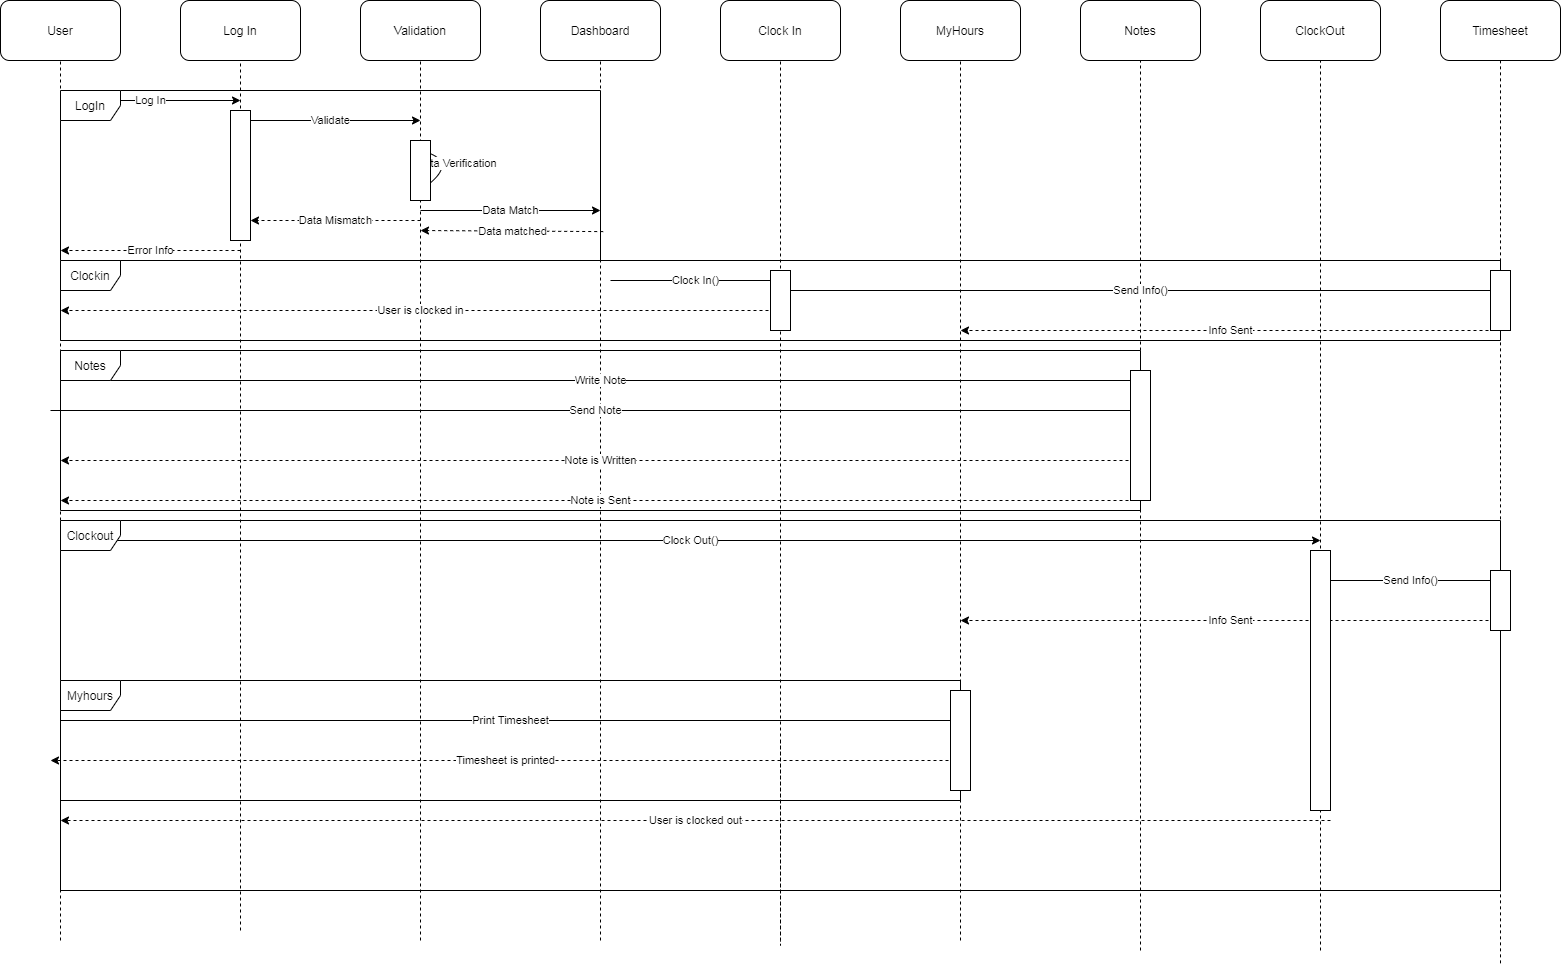

The diagram above was exported from draw.io. Its source (the exported page's mxGraphModel, read from the mxfile embedded in the PNG):
<mxGraphModel dx="1296" dy="676" grid="1" gridSize="10" guides="1" tooltips="1" connect="1" arrows="1" fold="1" page="1" pageScale="1" pageWidth="850" pageHeight="1100" math="0" shadow="0">
  <root>
    <mxCell id="0" />
    <mxCell id="1" parent="0" />
    <mxCell id="wBkkTW1liCoLR0Zg6e2E-1" value="User" style="rounded=1;whiteSpace=wrap;html=1;" vertex="1" parent="1">
      <mxGeometry x="40" y="20" width="120" height="60" as="geometry" />
    </mxCell>
    <mxCell id="wBkkTW1liCoLR0Zg6e2E-2" value="Notes" style="rounded=1;whiteSpace=wrap;html=1;" vertex="1" parent="1">
      <mxGeometry x="1120" y="20" width="120" height="60" as="geometry" />
    </mxCell>
    <mxCell id="wBkkTW1liCoLR0Zg6e2E-3" value="MyHours" style="rounded=1;whiteSpace=wrap;html=1;" vertex="1" parent="1">
      <mxGeometry x="940" y="20" width="120" height="60" as="geometry" />
    </mxCell>
    <mxCell id="wBkkTW1liCoLR0Zg6e2E-4" value="Clock In" style="rounded=1;whiteSpace=wrap;html=1;" vertex="1" parent="1">
      <mxGeometry x="760" y="20" width="120" height="60" as="geometry" />
    </mxCell>
    <mxCell id="wBkkTW1liCoLR0Zg6e2E-5" value="Dashboard" style="rounded=1;whiteSpace=wrap;html=1;" vertex="1" parent="1">
      <mxGeometry x="580" y="20" width="120" height="60" as="geometry" />
    </mxCell>
    <mxCell id="wBkkTW1liCoLR0Zg6e2E-6" value="Validation" style="rounded=1;whiteSpace=wrap;html=1;" vertex="1" parent="1">
      <mxGeometry x="400" y="20" width="120" height="60" as="geometry" />
    </mxCell>
    <mxCell id="wBkkTW1liCoLR0Zg6e2E-7" value="Log In" style="rounded=1;whiteSpace=wrap;html=1;" vertex="1" parent="1">
      <mxGeometry x="220" y="20" width="120" height="60" as="geometry" />
    </mxCell>
    <mxCell id="wBkkTW1liCoLR0Zg6e2E-8" value="Timesheet" style="rounded=1;whiteSpace=wrap;html=1;" vertex="1" parent="1">
      <mxGeometry x="1480" y="20" width="120" height="60" as="geometry" />
    </mxCell>
    <mxCell id="wBkkTW1liCoLR0Zg6e2E-9" value="ClockOut" style="rounded=1;whiteSpace=wrap;html=1;" vertex="1" parent="1">
      <mxGeometry x="1300" y="20" width="120" height="60" as="geometry" />
    </mxCell>
    <mxCell id="wBkkTW1liCoLR0Zg6e2E-10" value="" style="endArrow=none;dashed=1;html=1;entryX=0.5;entryY=1;entryDx=0;entryDy=0;" edge="1" parent="1" target="wBkkTW1liCoLR0Zg6e2E-1">
      <mxGeometry width="50" height="50" relative="1" as="geometry">
        <mxPoint x="100" y="960" as="sourcePoint" />
        <mxPoint x="380" y="170" as="targetPoint" />
      </mxGeometry>
    </mxCell>
    <mxCell id="wBkkTW1liCoLR0Zg6e2E-11" value="" style="endArrow=none;dashed=1;html=1;entryX=0.5;entryY=1;entryDx=0;entryDy=0;" edge="1" parent="1" target="wBkkTW1liCoLR0Zg6e2E-7">
      <mxGeometry width="50" height="50" relative="1" as="geometry">
        <mxPoint x="280" y="950" as="sourcePoint" />
        <mxPoint x="380" y="340" as="targetPoint" />
      </mxGeometry>
    </mxCell>
    <mxCell id="wBkkTW1liCoLR0Zg6e2E-12" value="" style="endArrow=none;dashed=1;html=1;entryX=0.5;entryY=1;entryDx=0;entryDy=0;" edge="1" parent="1" target="wBkkTW1liCoLR0Zg6e2E-6">
      <mxGeometry width="50" height="50" relative="1" as="geometry">
        <mxPoint x="460" y="960" as="sourcePoint" />
        <mxPoint x="380" y="150" as="targetPoint" />
      </mxGeometry>
    </mxCell>
    <mxCell id="wBkkTW1liCoLR0Zg6e2E-13" value="" style="endArrow=none;dashed=1;html=1;entryX=0.5;entryY=1;entryDx=0;entryDy=0;" edge="1" parent="1" target="wBkkTW1liCoLR0Zg6e2E-5">
      <mxGeometry width="50" height="50" relative="1" as="geometry">
        <mxPoint x="640" y="960" as="sourcePoint" />
        <mxPoint x="380" y="120" as="targetPoint" />
      </mxGeometry>
    </mxCell>
    <mxCell id="wBkkTW1liCoLR0Zg6e2E-14" value="" style="endArrow=none;dashed=1;html=1;entryX=0.5;entryY=1;entryDx=0;entryDy=0;" edge="1" parent="1" target="wBkkTW1liCoLR0Zg6e2E-4">
      <mxGeometry width="50" height="50" relative="1" as="geometry">
        <mxPoint x="820" y="760" as="sourcePoint" />
        <mxPoint x="1080" y="30" as="targetPoint" />
        <Array as="points">
          <mxPoint x="820" y="970" />
        </Array>
      </mxGeometry>
    </mxCell>
    <mxCell id="wBkkTW1liCoLR0Zg6e2E-15" value="" style="endArrow=none;dashed=1;html=1;entryX=0.5;entryY=1;entryDx=0;entryDy=0;" edge="1" parent="1" target="wBkkTW1liCoLR0Zg6e2E-3">
      <mxGeometry width="50" height="50" relative="1" as="geometry">
        <mxPoint x="1000" y="960" as="sourcePoint" />
        <mxPoint x="1080" y="80" as="targetPoint" />
      </mxGeometry>
    </mxCell>
    <mxCell id="wBkkTW1liCoLR0Zg6e2E-16" value="" style="endArrow=none;dashed=1;html=1;entryX=0.5;entryY=1;entryDx=0;entryDy=0;" edge="1" parent="1" target="wBkkTW1liCoLR0Zg6e2E-2">
      <mxGeometry width="50" height="50" relative="1" as="geometry">
        <mxPoint x="1180" y="970" as="sourcePoint" />
        <mxPoint x="1080" y="80" as="targetPoint" />
      </mxGeometry>
    </mxCell>
    <mxCell id="wBkkTW1liCoLR0Zg6e2E-17" value="" style="endArrow=none;dashed=1;html=1;entryX=0.5;entryY=1;entryDx=0;entryDy=0;" edge="1" parent="1" target="wBkkTW1liCoLR0Zg6e2E-9">
      <mxGeometry width="50" height="50" relative="1" as="geometry">
        <mxPoint x="1360" y="970" as="sourcePoint" />
        <mxPoint x="1080" y="130" as="targetPoint" />
      </mxGeometry>
    </mxCell>
    <mxCell id="wBkkTW1liCoLR0Zg6e2E-18" value="" style="endArrow=none;dashed=1;html=1;entryX=0.5;entryY=1;entryDx=0;entryDy=0;" edge="1" parent="1" target="wBkkTW1liCoLR0Zg6e2E-8">
      <mxGeometry width="50" height="50" relative="1" as="geometry">
        <mxPoint x="1540" y="982.8571428571429" as="sourcePoint" />
        <mxPoint x="1080" y="130" as="targetPoint" />
      </mxGeometry>
    </mxCell>
    <mxCell id="wBkkTW1liCoLR0Zg6e2E-19" value="Log In" style="endArrow=classic;html=1;" edge="1" parent="1">
      <mxGeometry width="50" height="50" relative="1" as="geometry">
        <mxPoint x="100" y="120" as="sourcePoint" />
        <mxPoint x="280" y="120" as="targetPoint" />
      </mxGeometry>
    </mxCell>
    <mxCell id="wBkkTW1liCoLR0Zg6e2E-20" value="Validate" style="endArrow=classic;html=1;" edge="1" parent="1">
      <mxGeometry width="50" height="50" relative="1" as="geometry">
        <mxPoint x="280" y="140" as="sourcePoint" />
        <mxPoint x="460" y="140" as="targetPoint" />
      </mxGeometry>
    </mxCell>
    <mxCell id="wBkkTW1liCoLR0Zg6e2E-21" value="Data Verification" style="curved=1;endArrow=classic;html=1;" edge="1" parent="1">
      <mxGeometry width="50" height="50" relative="1" as="geometry">
        <mxPoint x="460" y="170" as="sourcePoint" />
        <mxPoint x="460" y="210" as="targetPoint" />
        <Array as="points">
          <mxPoint x="500" y="180" />
        </Array>
      </mxGeometry>
    </mxCell>
    <mxCell id="wBkkTW1liCoLR0Zg6e2E-22" value="Data Match" style="endArrow=classic;html=1;" edge="1" parent="1">
      <mxGeometry width="50" height="50" relative="1" as="geometry">
        <mxPoint x="460" y="230" as="sourcePoint" />
        <mxPoint x="640" y="230" as="targetPoint" />
      </mxGeometry>
    </mxCell>
    <mxCell id="wBkkTW1liCoLR0Zg6e2E-23" value="Data Mismatch" style="endArrow=classic;dashed=1;html=1;endFill=1;" edge="1" parent="1">
      <mxGeometry width="50" height="50" relative="1" as="geometry">
        <mxPoint x="460" y="240" as="sourcePoint" />
        <mxPoint x="290" y="240" as="targetPoint" />
      </mxGeometry>
    </mxCell>
    <mxCell id="wBkkTW1liCoLR0Zg6e2E-24" value="Error Info" style="endArrow=classic;dashed=1;html=1;endFill=1;" edge="1" parent="1">
      <mxGeometry width="50" height="50" relative="1" as="geometry">
        <mxPoint x="280" y="270" as="sourcePoint" />
        <mxPoint x="100" y="270" as="targetPoint" />
      </mxGeometry>
    </mxCell>
    <mxCell id="wBkkTW1liCoLR0Zg6e2E-25" value="Clock In()" style="endArrow=classic;html=1;" edge="1" parent="1">
      <mxGeometry width="50" height="50" relative="1" as="geometry">
        <mxPoint x="650" y="300" as="sourcePoint" />
        <mxPoint x="820" y="300" as="targetPoint" />
      </mxGeometry>
    </mxCell>
    <mxCell id="wBkkTW1liCoLR0Zg6e2E-26" value="User is clocked in" style="endArrow=classic;dashed=1;html=1;endFill=1;" edge="1" parent="1">
      <mxGeometry width="50" height="50" relative="1" as="geometry">
        <mxPoint x="820" y="330" as="sourcePoint" />
        <mxPoint x="100" y="330" as="targetPoint" />
      </mxGeometry>
    </mxCell>
    <mxCell id="wBkkTW1liCoLR0Zg6e2E-27" value="Send Info()" style="endArrow=classic;html=1;" edge="1" parent="1">
      <mxGeometry width="50" height="50" relative="1" as="geometry">
        <mxPoint x="820" y="310" as="sourcePoint" />
        <mxPoint x="1540" y="310" as="targetPoint" />
      </mxGeometry>
    </mxCell>
    <mxCell id="wBkkTW1liCoLR0Zg6e2E-28" value="Info Sent" style="endArrow=classic;dashed=1;html=1;endFill=1;" edge="1" parent="1">
      <mxGeometry width="50" height="50" relative="1" as="geometry">
        <mxPoint x="1540" y="350" as="sourcePoint" />
        <mxPoint x="1000" y="350" as="targetPoint" />
      </mxGeometry>
    </mxCell>
    <mxCell id="wBkkTW1liCoLR0Zg6e2E-29" value="Write Note" style="endArrow=classic;html=1;" edge="1" parent="1">
      <mxGeometry width="50" height="50" relative="1" as="geometry">
        <mxPoint x="100" y="400" as="sourcePoint" />
        <mxPoint x="1180" y="400" as="targetPoint" />
      </mxGeometry>
    </mxCell>
    <mxCell id="wBkkTW1liCoLR0Zg6e2E-30" value="Send Note" style="endArrow=classic;html=1;" edge="1" parent="1">
      <mxGeometry width="50" height="50" relative="1" as="geometry">
        <mxPoint x="90" y="430" as="sourcePoint" />
        <mxPoint x="1180" y="430" as="targetPoint" />
      </mxGeometry>
    </mxCell>
    <mxCell id="wBkkTW1liCoLR0Zg6e2E-31" value="Note is Written" style="endArrow=classic;dashed=1;html=1;endFill=1;" edge="1" parent="1">
      <mxGeometry width="50" height="50" relative="1" as="geometry">
        <mxPoint x="1180" y="480" as="sourcePoint" />
        <mxPoint x="100" y="480" as="targetPoint" />
      </mxGeometry>
    </mxCell>
    <mxCell id="wBkkTW1liCoLR0Zg6e2E-32" value="Note is Sent" style="endArrow=classic;dashed=1;html=1;endFill=1;" edge="1" parent="1">
      <mxGeometry width="50" height="50" relative="1" as="geometry">
        <mxPoint x="1180" y="520" as="sourcePoint" />
        <mxPoint x="100" y="520" as="targetPoint" />
      </mxGeometry>
    </mxCell>
    <mxCell id="wBkkTW1liCoLR0Zg6e2E-34" value="Send Info()" style="endArrow=classic;html=1;" edge="1" parent="1">
      <mxGeometry width="50" height="50" relative="1" as="geometry">
        <mxPoint x="1360" y="600" as="sourcePoint" />
        <mxPoint x="1540" y="600" as="targetPoint" />
      </mxGeometry>
    </mxCell>
    <mxCell id="wBkkTW1liCoLR0Zg6e2E-35" value="Info Sent" style="endArrow=classic;dashed=1;html=1;strokeWidth=1;endFill=1;" edge="1" parent="1">
      <mxGeometry width="50" height="50" relative="1" as="geometry">
        <mxPoint x="1540" y="640" as="sourcePoint" />
        <mxPoint x="1000" y="640" as="targetPoint" />
      </mxGeometry>
    </mxCell>
    <mxCell id="wBkkTW1liCoLR0Zg6e2E-36" value="Print Timesheet" style="endArrow=classic;html=1;strokeWidth=1;" edge="1" parent="1">
      <mxGeometry width="50" height="50" relative="1" as="geometry">
        <mxPoint x="100" y="740" as="sourcePoint" />
        <mxPoint x="1000" y="740" as="targetPoint" />
      </mxGeometry>
    </mxCell>
    <mxCell id="wBkkTW1liCoLR0Zg6e2E-37" value="Timesheet is printed" style="endArrow=classic;dashed=1;html=1;strokeWidth=1;endFill=1;" edge="1" parent="1">
      <mxGeometry width="50" height="50" relative="1" as="geometry">
        <mxPoint x="1000" y="780" as="sourcePoint" />
        <mxPoint x="90" y="780" as="targetPoint" />
      </mxGeometry>
    </mxCell>
    <mxCell id="wBkkTW1liCoLR0Zg6e2E-38" value="User is clocked out" style="endArrow=classic;dashed=1;html=1;strokeWidth=1;endFill=1;" edge="1" parent="1">
      <mxGeometry width="50" height="50" relative="1" as="geometry">
        <mxPoint x="1370" y="840" as="sourcePoint" />
        <mxPoint x="100" y="840" as="targetPoint" />
      </mxGeometry>
    </mxCell>
    <mxCell id="wBkkTW1liCoLR0Zg6e2E-39" value="Clock Out()" style="endArrow=classic;html=1;strokeWidth=1;" edge="1" parent="1">
      <mxGeometry width="50" height="50" relative="1" as="geometry">
        <mxPoint x="100" y="560" as="sourcePoint" />
        <mxPoint x="1360" y="560" as="targetPoint" />
      </mxGeometry>
    </mxCell>
    <mxCell id="wBkkTW1liCoLR0Zg6e2E-40" value="Clockout" style="shape=umlFrame;whiteSpace=wrap;html=1;" vertex="1" parent="1">
      <mxGeometry x="100" y="540" width="1440" height="370" as="geometry" />
    </mxCell>
    <mxCell id="wBkkTW1liCoLR0Zg6e2E-41" value="Myhours" style="shape=umlFrame;whiteSpace=wrap;html=1;" vertex="1" parent="1">
      <mxGeometry x="100" y="700" width="900" height="120" as="geometry" />
    </mxCell>
    <mxCell id="wBkkTW1liCoLR0Zg6e2E-42" value="Notes" style="shape=umlFrame;whiteSpace=wrap;html=1;" vertex="1" parent="1">
      <mxGeometry x="100" y="370" width="1080" height="160" as="geometry" />
    </mxCell>
    <mxCell id="wBkkTW1liCoLR0Zg6e2E-43" value="LogIn" style="shape=umlFrame;whiteSpace=wrap;html=1;" vertex="1" parent="1">
      <mxGeometry x="100" y="110" width="540" height="170" as="geometry" />
    </mxCell>
    <mxCell id="wBkkTW1liCoLR0Zg6e2E-44" value="Clockin" style="shape=umlFrame;whiteSpace=wrap;html=1;" vertex="1" parent="1">
      <mxGeometry x="100" y="280" width="1440" height="80" as="geometry" />
    </mxCell>
    <mxCell id="wBkkTW1liCoLR0Zg6e2E-45" value="" style="rounded=0;whiteSpace=wrap;html=1;" vertex="1" parent="1">
      <mxGeometry x="1170" y="390" width="20" height="130" as="geometry" />
    </mxCell>
    <mxCell id="wBkkTW1liCoLR0Zg6e2E-46" value="" style="rounded=0;whiteSpace=wrap;html=1;" vertex="1" parent="1">
      <mxGeometry x="270" y="130" width="20" height="130" as="geometry" />
    </mxCell>
    <mxCell id="wBkkTW1liCoLR0Zg6e2E-47" value="" style="rounded=0;whiteSpace=wrap;html=1;" vertex="1" parent="1">
      <mxGeometry x="450" y="160" width="20" height="60" as="geometry" />
    </mxCell>
    <mxCell id="wBkkTW1liCoLR0Zg6e2E-48" value="" style="rounded=0;whiteSpace=wrap;html=1;" vertex="1" parent="1">
      <mxGeometry x="990" y="710" width="20" height="100" as="geometry" />
    </mxCell>
    <mxCell id="wBkkTW1liCoLR0Zg6e2E-49" value="" style="rounded=0;whiteSpace=wrap;html=1;" vertex="1" parent="1">
      <mxGeometry x="1530" y="590" width="20" height="60" as="geometry" />
    </mxCell>
    <mxCell id="wBkkTW1liCoLR0Zg6e2E-50" value="" style="rounded=0;whiteSpace=wrap;html=1;" vertex="1" parent="1">
      <mxGeometry x="810" y="290" width="20" height="60" as="geometry" />
    </mxCell>
    <mxCell id="wBkkTW1liCoLR0Zg6e2E-51" value="" style="rounded=0;whiteSpace=wrap;html=1;" vertex="1" parent="1">
      <mxGeometry x="1530" y="290" width="20" height="60" as="geometry" />
    </mxCell>
    <mxCell id="wBkkTW1liCoLR0Zg6e2E-54" value="" style="rounded=0;whiteSpace=wrap;html=1;" vertex="1" parent="1">
      <mxGeometry x="1350" y="570" width="20" height="260" as="geometry" />
    </mxCell>
    <mxCell id="wBkkTW1liCoLR0Zg6e2E-55" value="Data matched" style="endArrow=classic;dashed=1;html=1;strokeWidth=1;endFill=1;exitX=1.005;exitY=0.83;exitDx=0;exitDy=0;exitPerimeter=0;" edge="1" parent="1" source="wBkkTW1liCoLR0Zg6e2E-43">
      <mxGeometry width="50" height="50" relative="1" as="geometry">
        <mxPoint x="680" y="340" as="sourcePoint" />
        <mxPoint x="460" y="250" as="targetPoint" />
      </mxGeometry>
    </mxCell>
  </root>
</mxGraphModel>